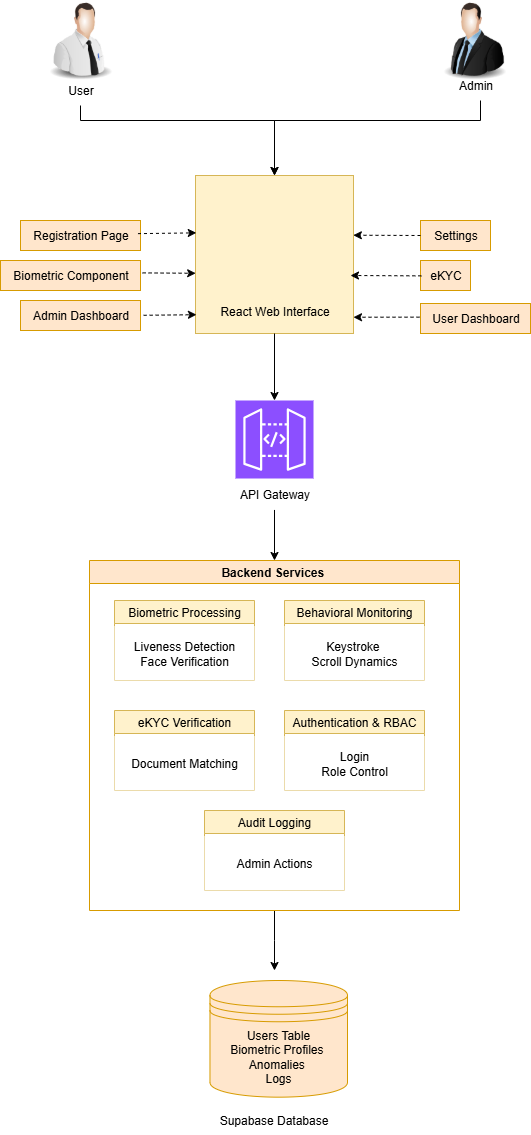

The diagram above was exported from draw.io. Its source (the exported page's mxGraphModel, read from the mxfile embedded in the PNG):
<mxGraphModel dx="2212" dy="1288" grid="1" gridSize="10" guides="1" tooltips="1" connect="1" arrows="1" fold="1" page="1" pageScale="1" pageWidth="827" pageHeight="1169" math="0" shadow="0">
  <root>
    <mxCell id="0" />
    <mxCell id="1" parent="0" />
    <mxCell id="uo8Qk9YnaDRI9ItidAZF-12" value="" style="group;fillColor=#fff2cc;strokeColor=#d6b656;" parent="1" vertex="1" connectable="0">
      <mxGeometry x="335" y="175" width="158" height="158" as="geometry" />
    </mxCell>
    <mxCell id="uo8Qk9YnaDRI9ItidAZF-8" value="" style="shape=image;html=1;verticalAlign=top;verticalLabelPosition=bottom;labelBackgroundColor=#ffffff;imageAspect=0;aspect=fixed;image=https://cdn0.iconfinder.com/data/icons/devices-42/512/Macbook-128.png" parent="uo8Qk9YnaDRI9ItidAZF-12" vertex="1">
      <mxGeometry width="158" height="158" as="geometry" />
    </mxCell>
    <mxCell id="uo8Qk9YnaDRI9ItidAZF-9" value="&lt;span&gt;React Web Interface&lt;/span&gt;" style="text;html=1;align=center;verticalAlign=middle;resizable=0;points=[];autosize=1;strokeColor=none;fillColor=none;" parent="uo8Qk9YnaDRI9ItidAZF-12" vertex="1">
      <mxGeometry x="14" y="120.88" width="130" height="30" as="geometry" />
    </mxCell>
    <mxCell id="uo8Qk9YnaDRI9ItidAZF-15" value="Registration Page" style="text;html=1;align=center;verticalAlign=middle;resizable=0;points=[];autosize=1;strokeColor=#d79b00;fillColor=#ffe6cc;" parent="1" vertex="1">
      <mxGeometry x="160" y="220" width="120" height="30" as="geometry" />
    </mxCell>
    <mxCell id="uo8Qk9YnaDRI9ItidAZF-16" value="Biometric Component" style="text;html=1;align=center;verticalAlign=middle;resizable=0;points=[];autosize=1;strokeColor=#d79b00;fillColor=#ffe6cc;" parent="1" vertex="1">
      <mxGeometry x="140" y="260" width="140" height="30" as="geometry" />
    </mxCell>
    <mxCell id="uo8Qk9YnaDRI9ItidAZF-17" value="User Dashboard" style="text;html=1;align=center;verticalAlign=middle;resizable=0;points=[];autosize=1;strokeColor=#d79b00;fillColor=#ffe6cc;" parent="1" vertex="1">
      <mxGeometry x="560" y="303" width="110" height="30" as="geometry" />
    </mxCell>
    <mxCell id="uo8Qk9YnaDRI9ItidAZF-18" value="Admin Dashboard" style="text;html=1;align=center;verticalAlign=middle;resizable=0;points=[];autosize=1;strokeColor=#d79b00;fillColor=#ffe6cc;" parent="1" vertex="1">
      <mxGeometry x="160" y="300" width="120" height="30" as="geometry" />
    </mxCell>
    <mxCell id="uo8Qk9YnaDRI9ItidAZF-19" value="Settings" style="text;html=1;align=center;verticalAlign=middle;resizable=0;points=[];autosize=1;strokeColor=#d79b00;fillColor=#ffe6cc;" parent="1" vertex="1">
      <mxGeometry x="560" y="220" width="70" height="30" as="geometry" />
    </mxCell>
    <mxCell id="uo8Qk9YnaDRI9ItidAZF-20" value="eKYC" style="text;html=1;align=center;verticalAlign=middle;resizable=0;points=[];autosize=1;strokeColor=#d79b00;fillColor=#ffe6cc;" parent="1" vertex="1">
      <mxGeometry x="560" y="260" width="50" height="30" as="geometry" />
    </mxCell>
    <mxCell id="uo8Qk9YnaDRI9ItidAZF-21" value="" style="html=1;labelBackgroundColor=#ffffff;startArrow=none;startFill=0;startSize=6;endArrow=classic;endFill=1;endSize=6;jettySize=auto;orthogonalLoop=1;strokeWidth=1;dashed=1;fontSize=14;rounded=0;exitX=0.979;exitY=0.438;exitDx=0;exitDy=0;exitPerimeter=0;entryX=0.005;entryY=0.363;entryDx=0;entryDy=0;entryPerimeter=0;" parent="1" source="uo8Qk9YnaDRI9ItidAZF-15" target="uo8Qk9YnaDRI9ItidAZF-8" edge="1">
      <mxGeometry width="60" height="60" relative="1" as="geometry">
        <mxPoint x="210" y="340" as="sourcePoint" />
        <mxPoint x="270" y="280" as="targetPoint" />
      </mxGeometry>
    </mxCell>
    <mxCell id="uo8Qk9YnaDRI9ItidAZF-22" value="" style="html=1;labelBackgroundColor=#ffffff;startArrow=none;startFill=0;startSize=6;endArrow=classic;endFill=1;endSize=6;jettySize=auto;orthogonalLoop=1;strokeWidth=1;dashed=1;fontSize=14;rounded=0;exitX=1.015;exitY=0.413;exitDx=0;exitDy=0;exitPerimeter=0;entryX=0.001;entryY=0.619;entryDx=0;entryDy=0;entryPerimeter=0;" parent="1" source="uo8Qk9YnaDRI9ItidAZF-16" target="uo8Qk9YnaDRI9ItidAZF-8" edge="1">
      <mxGeometry width="60" height="60" relative="1" as="geometry">
        <mxPoint x="360" y="366" as="sourcePoint" />
        <mxPoint x="330" y="272" as="targetPoint" />
      </mxGeometry>
    </mxCell>
    <mxCell id="uo8Qk9YnaDRI9ItidAZF-23" value="" style="html=1;labelBackgroundColor=#ffffff;startArrow=none;startFill=0;startSize=6;endArrow=classic;endFill=1;endSize=6;jettySize=auto;orthogonalLoop=1;strokeWidth=1;dashed=1;fontSize=14;rounded=0;exitX=0.017;exitY=0.512;exitDx=0;exitDy=0;exitPerimeter=0;" parent="1" source="uo8Qk9YnaDRI9ItidAZF-20" edge="1">
      <mxGeometry width="60" height="60" relative="1" as="geometry">
        <mxPoint x="410" y="378" as="sourcePoint" />
        <mxPoint x="490" y="275" as="targetPoint" />
      </mxGeometry>
    </mxCell>
    <mxCell id="uo8Qk9YnaDRI9ItidAZF-24" value="" style="html=1;labelBackgroundColor=#ffffff;startArrow=none;startFill=0;startSize=6;endArrow=classic;endFill=1;endSize=6;jettySize=auto;orthogonalLoop=1;strokeWidth=1;dashed=1;fontSize=14;rounded=0;exitX=0;exitY=0.5;exitDx=0;exitDy=0;exitPerimeter=0;entryX=0.999;entryY=0.378;entryDx=0;entryDy=0;entryPerimeter=0;" parent="1" source="uo8Qk9YnaDRI9ItidAZF-19" target="uo8Qk9YnaDRI9ItidAZF-8" edge="1">
      <mxGeometry width="60" height="60" relative="1" as="geometry">
        <mxPoint x="560" y="374" as="sourcePoint" />
        <mxPoint x="500" y="235" as="targetPoint" />
      </mxGeometry>
    </mxCell>
    <mxCell id="uo8Qk9YnaDRI9ItidAZF-25" value="" style="html=1;labelBackgroundColor=#ffffff;startArrow=none;startFill=0;startSize=6;endArrow=classic;endFill=1;endSize=6;jettySize=auto;orthogonalLoop=1;strokeWidth=1;dashed=1;fontSize=14;rounded=0;exitX=-0.009;exitY=0.455;exitDx=0;exitDy=0;exitPerimeter=0;entryX=1;entryY=0.897;entryDx=0;entryDy=0;entryPerimeter=0;" parent="1" source="uo8Qk9YnaDRI9ItidAZF-17" target="uo8Qk9YnaDRI9ItidAZF-8" edge="1">
      <mxGeometry width="60" height="60" relative="1" as="geometry">
        <mxPoint x="677" y="369" as="sourcePoint" />
        <mxPoint x="493" y="310" as="targetPoint" />
      </mxGeometry>
    </mxCell>
    <mxCell id="uo8Qk9YnaDRI9ItidAZF-26" value="" style="html=1;labelBackgroundColor=#ffffff;startArrow=none;startFill=0;startSize=6;endArrow=classic;endFill=1;endSize=6;jettySize=auto;orthogonalLoop=1;strokeWidth=1;dashed=1;fontSize=14;rounded=0;exitX=1.026;exitY=0.493;exitDx=0;exitDy=0;exitPerimeter=0;entryX=0.006;entryY=0.881;entryDx=0;entryDy=0;entryPerimeter=0;" parent="1" source="uo8Qk9YnaDRI9ItidAZF-18" target="uo8Qk9YnaDRI9ItidAZF-8" edge="1">
      <mxGeometry width="60" height="60" relative="1" as="geometry">
        <mxPoint x="423" y="350" as="sourcePoint" />
        <mxPoint x="330" y="315" as="targetPoint" />
      </mxGeometry>
    </mxCell>
    <mxCell id="uo8Qk9YnaDRI9ItidAZF-31" value="" style="group" parent="1" vertex="1" connectable="0">
      <mxGeometry x="369" y="400" width="90" height="110" as="geometry" />
    </mxCell>
    <mxCell id="uo8Qk9YnaDRI9ItidAZF-29" value="" style="sketch=0;points=[[0,0,0],[0.25,0,0],[0.5,0,0],[0.75,0,0],[1,0,0],[0,1,0],[0.25,1,0],[0.5,1,0],[0.75,1,0],[1,1,0],[0,0.25,0],[0,0.5,0],[0,0.75,0],[1,0.25,0],[1,0.5,0],[1,0.75,0]];outlineConnect=0;fontColor=#232F3E;fillColor=#8C4FFF;strokeColor=#ffffff;dashed=0;verticalLabelPosition=bottom;verticalAlign=top;align=center;html=1;fontSize=12;fontStyle=0;aspect=fixed;shape=mxgraph.aws4.resourceIcon;resIcon=mxgraph.aws4.api_gateway;" parent="uo8Qk9YnaDRI9ItidAZF-31" vertex="1">
      <mxGeometry x="6" width="78" height="78" as="geometry" />
    </mxCell>
    <mxCell id="uo8Qk9YnaDRI9ItidAZF-30" value="API Gateway" style="text;html=1;align=center;verticalAlign=middle;resizable=0;points=[];autosize=1;strokeColor=none;fillColor=none;" parent="uo8Qk9YnaDRI9ItidAZF-31" vertex="1">
      <mxGeometry y="79.44444444444446" width="90" height="30" as="geometry" />
    </mxCell>
    <mxCell id="VLFwmyTpnU6gW6yhhsUC-18" value="" style="group" vertex="1" connectable="0" parent="1">
      <mxGeometry x="320" y="980" width="167" height="150" as="geometry" />
    </mxCell>
    <mxCell id="VLFwmyTpnU6gW6yhhsUC-21" value="" style="group" vertex="1" connectable="0" parent="VLFwmyTpnU6gW6yhhsUC-18">
      <mxGeometry width="167" height="150" as="geometry" />
    </mxCell>
    <mxCell id="uo8Qk9YnaDRI9ItidAZF-56" value="" style="group" parent="VLFwmyTpnU6gW6yhhsUC-21" vertex="1" connectable="0">
      <mxGeometry width="167" height="116.66666666666666" as="geometry" />
    </mxCell>
    <mxCell id="uo8Qk9YnaDRI9ItidAZF-54" value="&lt;span style=&quot;font-size: 12px;&quot;&gt;Users Table&lt;/span&gt;&lt;div&gt;&lt;span style=&quot;font-size: 12px;&quot;&gt;Biometric Profiles&amp;nbsp;&lt;/span&gt;&lt;/div&gt;&lt;div&gt;&lt;span style=&quot;font-size: 12px;&quot;&gt;Anomalies&amp;nbsp;&lt;/span&gt;&lt;/div&gt;&lt;div&gt;&lt;span style=&quot;font-size: 12px;&quot;&gt;Logs&lt;/span&gt;&lt;/div&gt;" style="shape=datastore;whiteSpace=wrap;html=1;fillColor=#ffe6cc;strokeColor=#d79b00;" parent="uo8Qk9YnaDRI9ItidAZF-56" vertex="1">
      <mxGeometry x="29.47058823529412" width="137.5294117647059" height="116.66666666666666" as="geometry" />
    </mxCell>
    <mxCell id="uo8Qk9YnaDRI9ItidAZF-55" value="Supabase Database" style="text;html=1;align=center;verticalAlign=middle;resizable=0;points=[];autosize=1;strokeColor=none;fillColor=none;" parent="VLFwmyTpnU6gW6yhhsUC-21" vertex="1">
      <mxGeometry x="27.656050955414013" y="124.99999999999999" width="130" height="30" as="geometry" />
    </mxCell>
    <mxCell id="VLFwmyTpnU6gW6yhhsUC-24" value="" style="group" vertex="1" connectable="0" parent="1">
      <mxGeometry x="180" width="80" height="105" as="geometry" />
    </mxCell>
    <mxCell id="VLFwmyTpnU6gW6yhhsUC-22" value="" style="image;html=1;image=img/lib/clip_art/people/Tech_Man_128x128.png" vertex="1" parent="VLFwmyTpnU6gW6yhhsUC-24">
      <mxGeometry width="80" height="80" as="geometry" />
    </mxCell>
    <mxCell id="VLFwmyTpnU6gW6yhhsUC-23" value="User" style="text;html=1;align=center;verticalAlign=middle;resizable=0;points=[];autosize=1;strokeColor=none;fillColor=none;" vertex="1" parent="VLFwmyTpnU6gW6yhhsUC-24">
      <mxGeometry x="15" y="75" width="50" height="30" as="geometry" />
    </mxCell>
    <mxCell id="VLFwmyTpnU6gW6yhhsUC-26" value="" style="group" vertex="1" connectable="0" parent="1">
      <mxGeometry x="575" width="80" height="100" as="geometry" />
    </mxCell>
    <mxCell id="uo8Qk9YnaDRI9ItidAZF-14" value="" style="group" parent="VLFwmyTpnU6gW6yhhsUC-26" vertex="1" connectable="0">
      <mxGeometry x="10" y="5" width="60" height="95" as="geometry" />
    </mxCell>
    <mxCell id="uo8Qk9YnaDRI9ItidAZF-13" value="Admin" style="text;html=1;align=center;verticalAlign=middle;resizable=0;points=[];autosize=1;strokeColor=none;fillColor=none;" parent="uo8Qk9YnaDRI9ItidAZF-14" vertex="1">
      <mxGeometry y="65" width="60" height="30" as="geometry" />
    </mxCell>
    <mxCell id="VLFwmyTpnU6gW6yhhsUC-25" value="" style="image;html=1;image=img/lib/clip_art/people/Suit_Man_128x128.png;flipH=1;" vertex="1" parent="VLFwmyTpnU6gW6yhhsUC-26">
      <mxGeometry width="80" height="80" as="geometry" />
    </mxCell>
    <mxCell id="VLFwmyTpnU6gW6yhhsUC-29" style="edgeStyle=orthogonalEdgeStyle;rounded=0;orthogonalLoop=1;jettySize=auto;html=1;entryX=0.5;entryY=0;entryDx=0;entryDy=0;" edge="1" parent="1" source="VLFwmyTpnU6gW6yhhsUC-23" target="uo8Qk9YnaDRI9ItidAZF-8">
      <mxGeometry relative="1" as="geometry">
        <Array as="points">
          <mxPoint x="220" y="120" />
          <mxPoint x="414" y="120" />
        </Array>
      </mxGeometry>
    </mxCell>
    <mxCell id="VLFwmyTpnU6gW6yhhsUC-30" style="edgeStyle=orthogonalEdgeStyle;rounded=0;orthogonalLoop=1;jettySize=auto;html=1;entryX=0.5;entryY=0;entryDx=0;entryDy=0;" edge="1" parent="1" target="uo8Qk9YnaDRI9ItidAZF-8">
      <mxGeometry relative="1" as="geometry">
        <mxPoint x="620" y="100" as="sourcePoint" />
        <Array as="points">
          <mxPoint x="620" y="100" />
          <mxPoint x="620" y="120" />
          <mxPoint x="414" y="120" />
        </Array>
      </mxGeometry>
    </mxCell>
    <mxCell id="VLFwmyTpnU6gW6yhhsUC-31" style="edgeStyle=orthogonalEdgeStyle;rounded=0;orthogonalLoop=1;jettySize=auto;html=1;entryX=0.5;entryY=0;entryDx=0;entryDy=0;entryPerimeter=0;exitX=0.5;exitY=1;exitDx=0;exitDy=0;" edge="1" parent="1" source="uo8Qk9YnaDRI9ItidAZF-8" target="uo8Qk9YnaDRI9ItidAZF-29">
      <mxGeometry relative="1" as="geometry">
        <mxPoint x="414" y="340" as="sourcePoint" />
      </mxGeometry>
    </mxCell>
    <mxCell id="VLFwmyTpnU6gW6yhhsUC-37" style="edgeStyle=orthogonalEdgeStyle;rounded=0;orthogonalLoop=1;jettySize=auto;html=1;" edge="1" parent="1" source="VLFwmyTpnU6gW6yhhsUC-32">
      <mxGeometry relative="1" as="geometry">
        <mxPoint x="414" y="970" as="targetPoint" />
      </mxGeometry>
    </mxCell>
    <mxCell id="VLFwmyTpnU6gW6yhhsUC-32" value="Backend Services&amp;nbsp;" style="swimlane;whiteSpace=wrap;html=1;fillColor=#ffe6cc;strokeColor=#d79b00;" vertex="1" parent="1">
      <mxGeometry x="229" y="560" width="370" height="350" as="geometry" />
    </mxCell>
    <mxCell id="VLFwmyTpnU6gW6yhhsUC-33" value="" style="group" vertex="1" connectable="0" parent="VLFwmyTpnU6gW6yhhsUC-32">
      <mxGeometry x="25" y="40" width="310" height="290" as="geometry" />
    </mxCell>
    <mxCell id="VLFwmyTpnU6gW6yhhsUC-16" value="&lt;span style=&quot;font-weight: 400; text-wrap-mode: nowrap;&quot;&gt;Biometric Processing&lt;/span&gt;" style="swimlane;whiteSpace=wrap;html=1;fillColor=#fff2cc;strokeColor=#d6b656;" vertex="1" parent="VLFwmyTpnU6gW6yhhsUC-33">
      <mxGeometry width="140" height="80" as="geometry" />
    </mxCell>
    <mxCell id="VLFwmyTpnU6gW6yhhsUC-17" value="Liveness Detection&lt;div style=&quot;text-wrap-mode: nowrap;&quot;&gt;&lt;span style=&quot;text-wrap-mode: wrap;&quot;&gt;Face Verification&lt;/span&gt;&lt;/div&gt;" style="rounded=0;whiteSpace=wrap;html=1;strokeColor=none;" vertex="1" parent="VLFwmyTpnU6gW6yhhsUC-16">
      <mxGeometry y="25.88" width="140" height="54.12" as="geometry" />
    </mxCell>
    <mxCell id="VLFwmyTpnU6gW6yhhsUC-7" value="&lt;span style=&quot;font-weight: 400; text-wrap-mode: nowrap;&quot;&gt;Behavioral Monitoring&lt;/span&gt;" style="swimlane;whiteSpace=wrap;html=1;fillColor=#fff2cc;strokeColor=#d6b656;" vertex="1" parent="VLFwmyTpnU6gW6yhhsUC-33">
      <mxGeometry x="170.00000000000003" width="140" height="80" as="geometry" />
    </mxCell>
    <mxCell id="VLFwmyTpnU6gW6yhhsUC-8" value="Keystroke&amp;nbsp;&lt;div&gt;Scroll Dynamics&lt;/div&gt;" style="rounded=0;whiteSpace=wrap;html=1;strokeColor=none;" vertex="1" parent="VLFwmyTpnU6gW6yhhsUC-7">
      <mxGeometry y="25.88" width="140" height="54.12" as="geometry" />
    </mxCell>
    <mxCell id="VLFwmyTpnU6gW6yhhsUC-9" value="&lt;span style=&quot;font-weight: 400; text-wrap-mode: nowrap;&quot;&gt;eKYC Verification&lt;/span&gt;" style="swimlane;whiteSpace=wrap;html=1;fillColor=#fff2cc;strokeColor=#d6b656;" vertex="1" parent="VLFwmyTpnU6gW6yhhsUC-33">
      <mxGeometry y="110" width="140" height="80" as="geometry" />
    </mxCell>
    <mxCell id="VLFwmyTpnU6gW6yhhsUC-10" value="Document Matching" style="rounded=0;whiteSpace=wrap;html=1;strokeColor=none;" vertex="1" parent="VLFwmyTpnU6gW6yhhsUC-9">
      <mxGeometry y="25.88" width="140" height="54.12" as="geometry" />
    </mxCell>
    <mxCell id="VLFwmyTpnU6gW6yhhsUC-11" value="&lt;span style=&quot;font-weight: 400; text-wrap-mode: nowrap;&quot;&gt;Authentication &amp;amp; RBAC&lt;/span&gt;" style="swimlane;whiteSpace=wrap;html=1;fillColor=#fff2cc;strokeColor=#d6b656;" vertex="1" parent="VLFwmyTpnU6gW6yhhsUC-33">
      <mxGeometry x="170" y="110" width="140" height="80" as="geometry" />
    </mxCell>
    <mxCell id="VLFwmyTpnU6gW6yhhsUC-12" value="Login&lt;div&gt;Role Control&lt;/div&gt;" style="rounded=0;whiteSpace=wrap;html=1;strokeColor=none;" vertex="1" parent="VLFwmyTpnU6gW6yhhsUC-11">
      <mxGeometry y="25.88" width="140" height="54.12" as="geometry" />
    </mxCell>
    <mxCell id="VLFwmyTpnU6gW6yhhsUC-13" value="&lt;span style=&quot;font-weight: 400; text-wrap-mode: nowrap;&quot;&gt;Audit Logging&lt;/span&gt;" style="swimlane;whiteSpace=wrap;html=1;fillColor=#fff2cc;strokeColor=#d6b656;" vertex="1" parent="VLFwmyTpnU6gW6yhhsUC-33">
      <mxGeometry x="90" y="210" width="140" height="80" as="geometry" />
    </mxCell>
    <mxCell id="VLFwmyTpnU6gW6yhhsUC-14" value="Admin Actions" style="rounded=0;whiteSpace=wrap;html=1;strokeColor=none;" vertex="1" parent="VLFwmyTpnU6gW6yhhsUC-13">
      <mxGeometry y="25.88" width="140" height="54.12" as="geometry" />
    </mxCell>
    <mxCell id="VLFwmyTpnU6gW6yhhsUC-34" style="edgeStyle=orthogonalEdgeStyle;rounded=0;orthogonalLoop=1;jettySize=auto;html=1;entryX=0.5;entryY=0;entryDx=0;entryDy=0;" edge="1" parent="1" source="uo8Qk9YnaDRI9ItidAZF-30" target="VLFwmyTpnU6gW6yhhsUC-32">
      <mxGeometry relative="1" as="geometry" />
    </mxCell>
  </root>
</mxGraphModel>